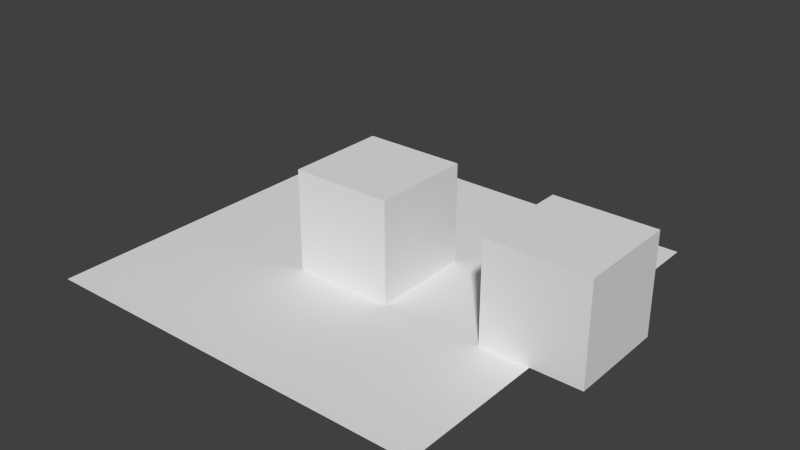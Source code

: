 # Source: SSO_2compatibleMats_Draped.test.blend  (saved by Blender 2.78.0; exported with 4.5.12 LTS)
import bpy
from mathutils import Matrix  # noqa: F401  (used for matrix-valued properties, if any)

bpy.ops.wm.read_factory_settings(use_empty=True)
scene = bpy.context.scene
scene.name = 'Scene'

# ---- collections
col_collection_1 = bpy.data.collections.new('Collection 1'); scene.collection.children.link(col_collection_1)

# ---- materials (node trees are filled in below, after node groups)
mat_draped_shine07 = bpy.data.materials.new('Draped Shine07')
mat_draped_shine07.alpha_threshold = 0.0
mat_draped_shine07.use_transparent_shadow = False
mat_draped_shine07.roughness = 0.5
mat_draped_shine07.specular_intensity = 0.7
mat_non_draped_tex_a_shine10 = bpy.data.materials.new('Non Draped Tex A Shine10')
mat_non_draped_tex_a_shine10.alpha_threshold = 0.0
mat_non_draped_tex_a_shine10.use_transparent_shadow = False
mat_non_draped_tex_a_shine10.roughness = 0.5
mat_non_draped_tex_a_shine10.specular_intensity = 1.0
mat_non_draped_tex_a_shine10.line_color = (0.0, 0.0, 0.0, 1.0)
mat_non_draped_tex_a_shine05 = bpy.data.materials.new('Non Draped Tex A Shine05')
mat_non_draped_tex_a_shine05.alpha_threshold = 0.0
mat_non_draped_tex_a_shine05.use_transparent_shadow = False
mat_non_draped_tex_a_shine05.roughness = 0.5
mat_non_draped_tex_a_shine05.line_color = (0.0, 0.0, 0.0, 1.0)

# ---- material node trees

# ---- world
world_world = bpy.data.worlds.new('World'); scene.world = world_world
world_world.color = (0.05088, 0.05088, 0.05088)
world_world.use_sun_shadow = False
world_world.sun_shadow_jitter_overblur = 0.0
world_world.cycles.sampling_method = 'NONE'
world_world.cycles.sample_map_resolution = 256

# ---- meshes
me_plane = bpy.data.meshes.new('Plane')
me_plane.from_pydata([(-4.0, -4.0, 0.0), (4.0, -4.0, 0.0), (-4.0, 4.0, 0.0), (4.0, 4.0, 0.0)], [], [(0, 1, 3, 2)])
_uv = me_plane.uv_layers.new(name='UVMap')
_uv.uv.foreach_set('vector', [0.0001, 9.998e-05, 0.9999, 9.998e-05, 0.9999, 0.9999, 9.998e-05, 0.9999])
me_plane.materials.append(mat_draped_shine07)
me_plane.use_remesh_preserve_volume = False
me_plane.use_remesh_preserve_attributes = False
me_plane.use_mirror_vertex_groups = False
me_plane.update()
me_cube_001 = bpy.data.meshes.new('Cube.001')
me_cube_001.from_pydata([(1.0, 1.0, -1.0), (1.0, -1.0, -1.0), (-1.0, -1.0, -1.0), (-1.0, 1.0, -1.0), (1.0, 1.0, 1.0), (1.0, -1.0, 1.0), (-1.0, -1.0, 1.0), (-1.0, 1.0, 1.0)], [], [(0, 1, 2, 3), (4, 7, 6, 5), (0, 4, 5, 1), (1, 5, 6, 2), (2, 6, 7, 3), (4, 0, 3, 7)])
_uv = me_cube_001.uv_layers.new(name='UVMap')
_uv.uv.foreach_set('vector', [2.98e-08, 1.0, 0.5, 1.0, 0.5, 1.5, 0.0, 1.5, 1.0, 0.5, 1.0, 1.0, 0.5, 1.0, 0.5, 0.5, 1.0, 0.5, 0.5, 0.5, 0.5, 0.0, 1.0, 2.98e-08, 4.47e-08, 0.5, 0.0, 1.937e-07, 0.5, 0.0, 0.5, 0.5, 1.5, 0.5, 1.0, 0.5, 1.0, 1.341e-07, 1.5, 0.0, 0.0, 0.5, 0.5, 0.5, 0.5, 1.0, 4.47e-08, 1.0])
me_cube_001.materials.append(mat_non_draped_tex_a_shine10)
me_cube_001.use_remesh_preserve_volume = False
me_cube_001.use_remesh_preserve_attributes = False
me_cube_001.use_mirror_vertex_groups = False
me_cube_001.auto_texspace = False
me_cube_001.update()
me_cube = bpy.data.meshes.new('Cube')
me_cube.from_pydata([(1.0, 1.0, -1.0), (1.0, -1.0, -1.0), (-1.0, -1.0, -1.0), (-1.0, 1.0, -1.0), (1.0, 1.0, 1.0), (1.0, -1.0, 1.0), (-1.0, -1.0, 1.0), (-1.0, 1.0, 1.0)], [], [(0, 1, 2, 3), (4, 7, 6, 5), (0, 4, 5, 1), (1, 5, 6, 2), (2, 6, 7, 3), (4, 0, 3, 7)])
_uv = me_cube.uv_layers.new(name='UVMap')
_uv.uv.foreach_set('vector', [2.98e-08, 1.0, 0.5, 1.0, 0.5, 1.5, 0.0, 1.5, 1.0, 0.5, 1.0, 1.0, 0.5, 1.0, 0.5, 0.5, 1.0, 0.5, 0.5, 0.5, 0.5, 0.0, 1.0, 2.98e-08, 4.47e-08, 0.5, 0.0, 1.937e-07, 0.5, 0.0, 0.5, 0.5, 1.5, 0.5, 1.0, 0.5, 1.0, 1.341e-07, 1.5, 0.0, 0.0, 0.5, 0.5, 0.5, 0.5, 1.0, 4.47e-08, 1.0])
me_cube.materials.append(mat_non_draped_tex_a_shine05)
me_cube.use_remesh_preserve_volume = False
me_cube.use_remesh_preserve_attributes = False
me_cube.use_mirror_vertex_groups = False
me_cube.update()

# ---- objects
ob_plane = bpy.data.objects.new('Plane', me_plane)
ob_cube_001 = bpy.data.objects.new('Cube.001', me_cube_001)
ob_cube = bpy.data.objects.new('Cube', me_cube)

# ---- transforms, parenting, visibility, modifiers, constraints
ob_plane.location = (0.0, 0.0, 0.0)
ob_plane.lineart.crease_threshold = 0.0
ob_cube_001.location = (4.0, 0.0, 1.0)
ob_cube_001.lock_rotations_4d = False
ob_cube_001.empty_display_type = 'ARROWS'
ob_cube_001.show_texture_space = True
ob_cube_001.lineart.crease_threshold = 0.0
ob_cube.location = (0.0, 0.0, 1.0)
ob_cube.lock_rotations_4d = False
ob_cube.empty_display_type = 'ARROWS'
ob_cube.lineart.crease_threshold = 0.0

# ---- collection membership
col_collection_1.objects.link(ob_plane)
col_collection_1.objects.link(ob_cube_001)
col_collection_1.objects.link(ob_cube)

# ---- scene / render settings (as saved in the file)
scene.frame_start = 1; scene.frame_end = 250; scene.frame_set(1)
scene.render.engine = 'BLENDER_EEVEE_NEXT'
scene.render.resolution_percentage = 50
scene.render.dither_intensity = 0.0
scene.cycles.use_denoising = False
scene.cycles.samples = 10
scene.cycles.sampling_pattern = 'TABULATED_SOBOL'
scene.cycles.light_sampling_threshold = 0.0
scene.cycles.use_adaptive_sampling = False
scene.cycles.use_light_tree = False
scene.cycles.blur_glossy = 0.0
scene.cycles.pixel_filter_type = 'GAUSSIAN'
scene.cycles.sample_clamp_indirect = 0.0
scene.view_settings.view_transform = 'Standard'
bpy.context.view_layer.update()

# ---- added for rendering (the .blend has no active camera and no usable light): camera, sun
cam_auto = bpy.data.cameras.new('AutoCamera')
cam_auto.lens = 50.0
cam_auto.sensor_width = 36.0
cam_auto.clip_end = 1000.0
ob_auto_camera = bpy.data.objects.new('AutoCamera', cam_auto)
scene.collection.objects.link(ob_auto_camera)
ob_auto_camera.location = (11.7938, -13.5526, 10.035)
ob_auto_camera.rotation_euler = (1.09748, -7.21219e-08, 0.694738)
scene.camera = ob_auto_camera
light_auto_sun = bpy.data.lights.new('AutoSun', 'SUN')
light_auto_sun.energy = 3.0
light_auto_sun.angle = 0.0523599
ob_auto_sun = bpy.data.objects.new('AutoSun', light_auto_sun)
scene.collection.objects.link(ob_auto_sun)
ob_auto_sun.rotation_euler = (0.872665, 0.174533, 0.523599)
bpy.context.view_layer.update()
